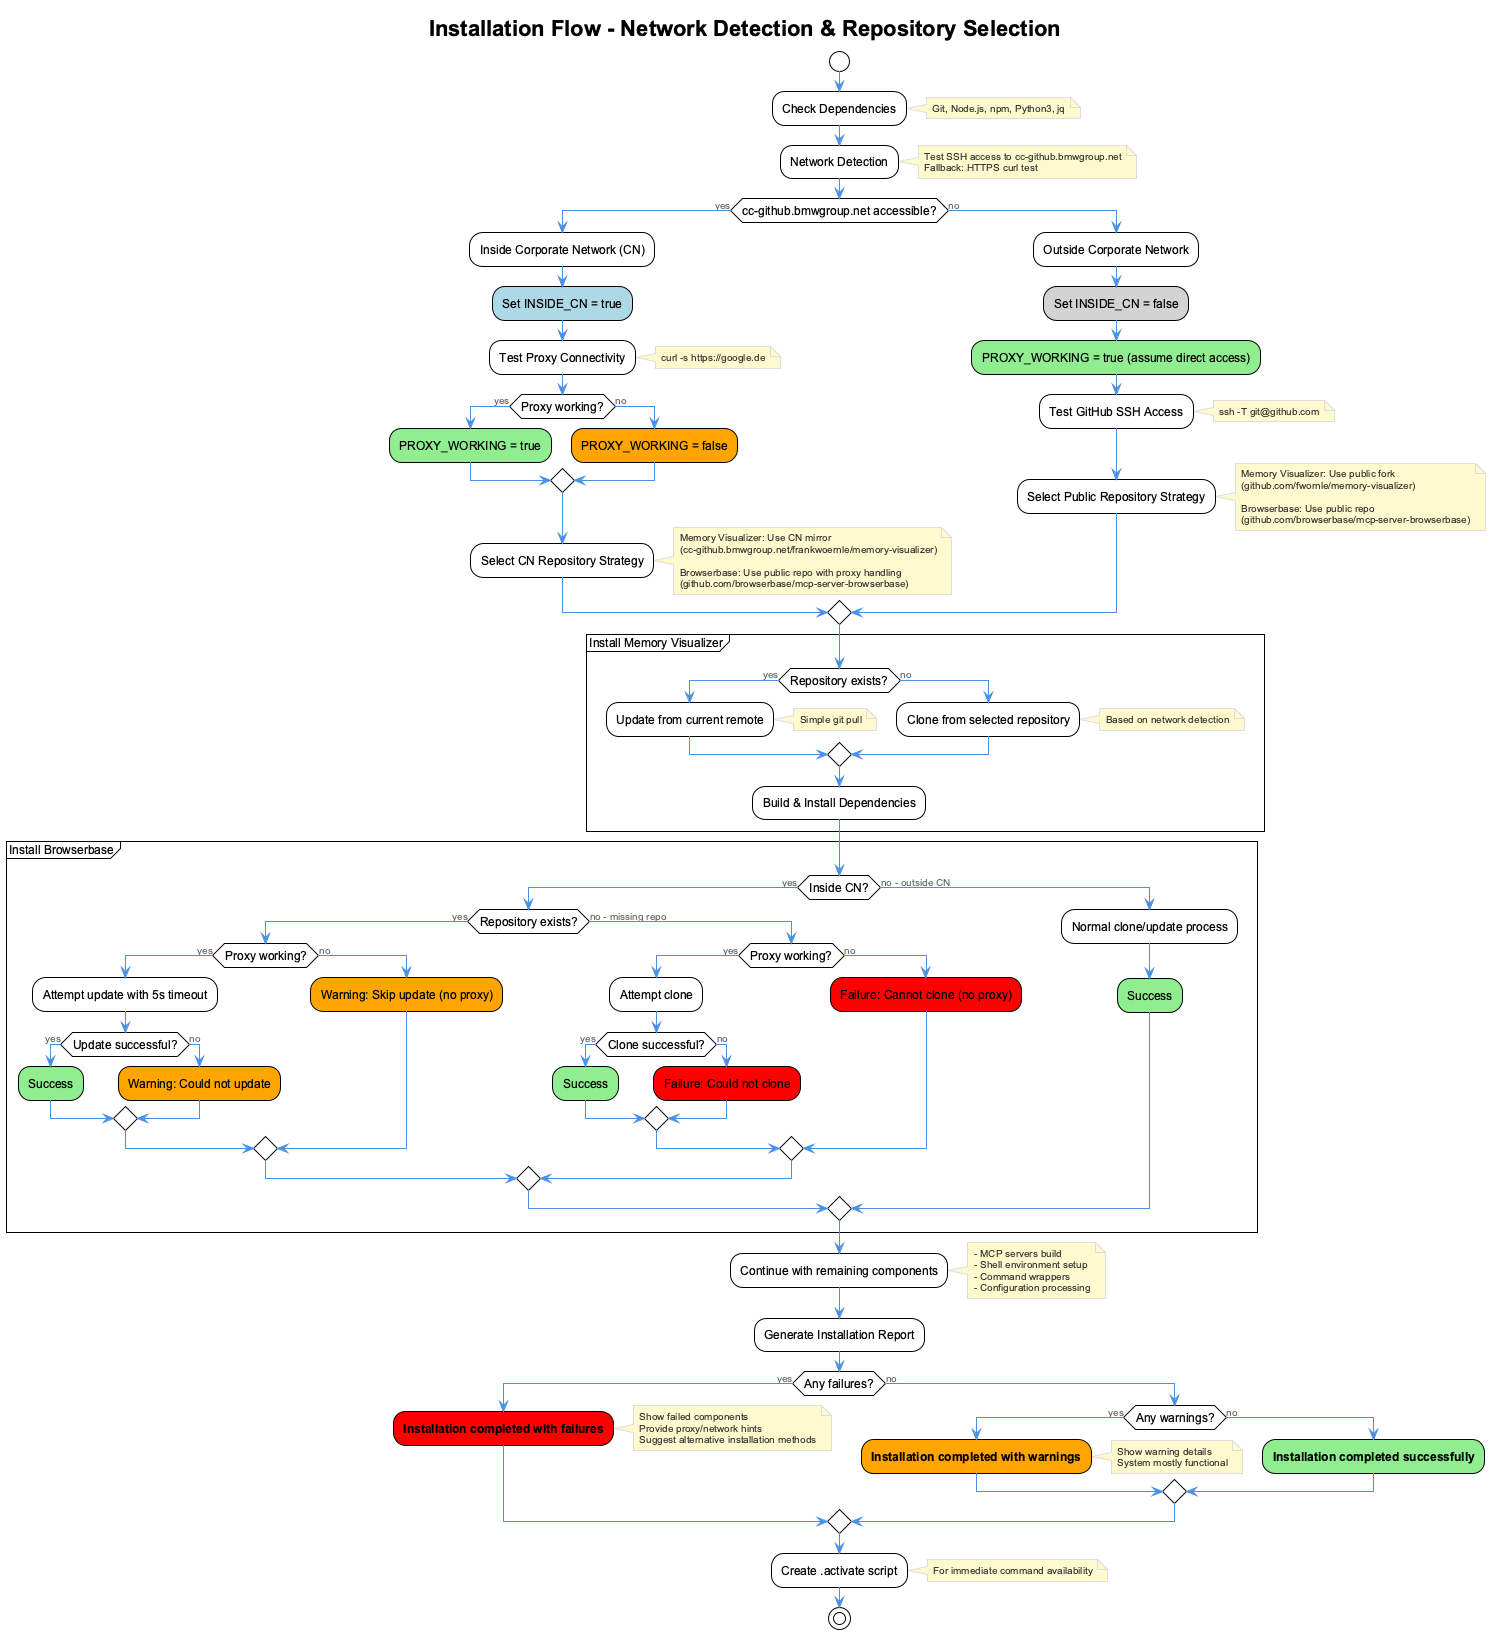

The diagram above was rendered by PlantUML. Its source (embedded in the PNG):
@startuml installation-flow
!include _standard-style.puml

title Installation Flow - Network Detection & Repository Selection

start

:Check Dependencies;
note right: Git, Node.js, npm, Python3, jq

:Network Detection;
note right
  Test SSH access to cc-github.bmwgroup.net
  Fallback: HTTPS curl test
end note

if (cc-github.bmwgroup.net accessible?) then (yes)
  :Inside Corporate Network (CN);
  #lightblue:Set INSIDE_CN = true;
  
  :Test Proxy Connectivity;
  note right: curl -s https://google.de
  
  if (Proxy working?) then (yes)
    #lightgreen:PROXY_WORKING = true;
  else (no)
    #orange:PROXY_WORKING = false;
  endif
  
  :Select CN Repository Strategy;
  note right
    Memory Visualizer: Use CN mirror
    (cc-github.bmwgroup.net/frankwoernle/memory-visualizer)
    
    Browserbase: Use public repo with proxy handling
    (github.com/browserbase/mcp-server-browserbase)
  end note
  
else (no)
  :Outside Corporate Network;
  #lightgray:Set INSIDE_CN = false;
  #lightgreen:PROXY_WORKING = true (assume direct access);
  
  :Test GitHub SSH Access;
  note right: ssh -T git@github.com
  
  :Select Public Repository Strategy;
  note right
    Memory Visualizer: Use public fork
    (github.com/fwornle/memory-visualizer)
    
    Browserbase: Use public repo
    (github.com/browserbase/mcp-server-browserbase)
  end note
endif

partition "Install Memory Visualizer" {
  if (Repository exists?) then (yes)
    :Update from current remote;
    note right: Simple git pull
  else (no)
    :Clone from selected repository;
    note right: Based on network detection
  endif
  
  :Build & Install Dependencies;
}

partition "Install Browserbase" {
  if (Inside CN?) then (yes)
    if (Repository exists?) then (yes)
      if (Proxy working?) then (yes)
        :Attempt update with 5s timeout;
        if (Update successful?) then (yes)
          #lightgreen:Success;
        else (no)
          #orange:Warning: Could not update;
        endif
      else (no)
        #orange:Warning: Skip update (no proxy);
      endif
    else (no - missing repo)
      if (Proxy working?) then (yes)
        :Attempt clone;
        if (Clone successful?) then (yes)
          #lightgreen:Success;
        else (no)
          #red:Failure: Could not clone;
        endif
      else (no)
        #red:Failure: Cannot clone (no proxy);
      endif
    endif
  else (no - outside CN)
    :Normal clone/update process;
    #lightgreen:Success;
  endif
}

:Continue with remaining components;
note right
  - MCP servers build
  - Shell environment setup
  - Command wrappers
  - Configuration processing
end note

:Generate Installation Report;

if (Any failures?) then (yes)
  #red:**Installation completed with failures**;
  note right
    Show failed components
    Provide proxy/network hints
    Suggest alternative installation methods
  end note
else (no)
  if (Any warnings?) then (yes)
    #orange:**Installation completed with warnings**;
    note right
      Show warning details
      System mostly functional
    end note
  else (no)
    #lightgreen:**Installation completed successfully**;
  endif
endif

:Create .activate script;
note right: For immediate command availability

stop

@enduml